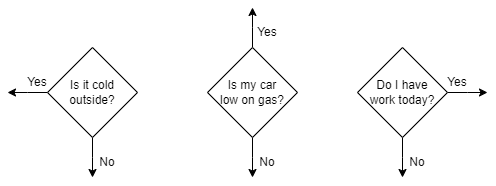

The diagram above was exported from draw.io. Its source (the exported page's mxGraphModel, read from the mxfile embedded in the PNG):
<mxGraphModel dx="794" dy="459" grid="1" gridSize="10" guides="1" tooltips="1" connect="1" arrows="1" fold="1" page="1" pageScale="1" pageWidth="850" pageHeight="1100" math="0" shadow="0">
  <root>
    <mxCell id="0" />
    <mxCell id="1" parent="0" />
    <mxCell id="xvcMH0QFxnp184opOmmT-4" style="edgeStyle=orthogonalEdgeStyle;rounded=0;orthogonalLoop=1;jettySize=auto;html=1;exitX=0.5;exitY=1;exitDx=0;exitDy=0;" edge="1" parent="1" source="xvcMH0QFxnp184opOmmT-1">
      <mxGeometry relative="1" as="geometry">
        <mxPoint x="205" y="280" as="targetPoint" />
      </mxGeometry>
    </mxCell>
    <mxCell id="xvcMH0QFxnp184opOmmT-5" style="edgeStyle=orthogonalEdgeStyle;rounded=0;orthogonalLoop=1;jettySize=auto;html=1;exitX=0;exitY=0.5;exitDx=0;exitDy=0;" edge="1" parent="1" source="xvcMH0QFxnp184opOmmT-1">
      <mxGeometry relative="1" as="geometry">
        <mxPoint x="120" y="195" as="targetPoint" />
      </mxGeometry>
    </mxCell>
    <mxCell id="xvcMH0QFxnp184opOmmT-1" value="Is it cold outside?" style="rhombus;whiteSpace=wrap;html=1;" vertex="1" parent="1">
      <mxGeometry x="160" y="150" width="90" height="90" as="geometry" />
    </mxCell>
    <mxCell id="xvcMH0QFxnp184opOmmT-6" style="edgeStyle=orthogonalEdgeStyle;rounded=0;orthogonalLoop=1;jettySize=auto;html=1;exitX=0.5;exitY=1;exitDx=0;exitDy=0;" edge="1" parent="1" source="xvcMH0QFxnp184opOmmT-2">
      <mxGeometry relative="1" as="geometry">
        <mxPoint x="365" y="280" as="targetPoint" />
      </mxGeometry>
    </mxCell>
    <mxCell id="xvcMH0QFxnp184opOmmT-7" style="edgeStyle=orthogonalEdgeStyle;rounded=0;orthogonalLoop=1;jettySize=auto;html=1;exitX=0.5;exitY=0;exitDx=0;exitDy=0;" edge="1" parent="1" source="xvcMH0QFxnp184opOmmT-2">
      <mxGeometry relative="1" as="geometry">
        <mxPoint x="365" y="110" as="targetPoint" />
      </mxGeometry>
    </mxCell>
    <mxCell id="xvcMH0QFxnp184opOmmT-2" value="Is my car&lt;br&gt;low on gas?" style="rhombus;whiteSpace=wrap;html=1;" vertex="1" parent="1">
      <mxGeometry x="320" y="150" width="90" height="90" as="geometry" />
    </mxCell>
    <mxCell id="xvcMH0QFxnp184opOmmT-8" style="edgeStyle=orthogonalEdgeStyle;rounded=0;orthogonalLoop=1;jettySize=auto;html=1;exitX=1;exitY=0.5;exitDx=0;exitDy=0;" edge="1" parent="1" source="xvcMH0QFxnp184opOmmT-3">
      <mxGeometry relative="1" as="geometry">
        <mxPoint x="600" y="195" as="targetPoint" />
      </mxGeometry>
    </mxCell>
    <mxCell id="xvcMH0QFxnp184opOmmT-9" style="edgeStyle=orthogonalEdgeStyle;rounded=0;orthogonalLoop=1;jettySize=auto;html=1;exitX=0.5;exitY=1;exitDx=0;exitDy=0;" edge="1" parent="1" source="xvcMH0QFxnp184opOmmT-3">
      <mxGeometry relative="1" as="geometry">
        <mxPoint x="515" y="280" as="targetPoint" />
      </mxGeometry>
    </mxCell>
    <mxCell id="xvcMH0QFxnp184opOmmT-3" value="Do I have&lt;br&gt;work today?" style="rhombus;whiteSpace=wrap;html=1;" vertex="1" parent="1">
      <mxGeometry x="470" y="150" width="90" height="90" as="geometry" />
    </mxCell>
    <mxCell id="xvcMH0QFxnp184opOmmT-11" value="Yes" style="text;html=1;strokeColor=none;fillColor=none;align=center;verticalAlign=middle;whiteSpace=wrap;rounded=0;" vertex="1" parent="1">
      <mxGeometry x="120" y="170" width="60" height="30" as="geometry" />
    </mxCell>
    <mxCell id="xvcMH0QFxnp184opOmmT-12" value="Yes" style="text;html=1;strokeColor=none;fillColor=none;align=center;verticalAlign=middle;whiteSpace=wrap;rounded=0;" vertex="1" parent="1">
      <mxGeometry x="350" y="120" width="60" height="30" as="geometry" />
    </mxCell>
    <mxCell id="xvcMH0QFxnp184opOmmT-13" value="Yes" style="text;html=1;strokeColor=none;fillColor=none;align=center;verticalAlign=middle;whiteSpace=wrap;rounded=0;" vertex="1" parent="1">
      <mxGeometry x="540" y="170" width="60" height="30" as="geometry" />
    </mxCell>
    <mxCell id="xvcMH0QFxnp184opOmmT-14" value="No" style="text;html=1;strokeColor=none;fillColor=none;align=center;verticalAlign=middle;whiteSpace=wrap;rounded=0;" vertex="1" parent="1">
      <mxGeometry x="190" y="250" width="60" height="30" as="geometry" />
    </mxCell>
    <mxCell id="xvcMH0QFxnp184opOmmT-15" value="No" style="text;html=1;strokeColor=none;fillColor=none;align=center;verticalAlign=middle;whiteSpace=wrap;rounded=0;" vertex="1" parent="1">
      <mxGeometry x="350" y="250" width="60" height="30" as="geometry" />
    </mxCell>
    <mxCell id="xvcMH0QFxnp184opOmmT-16" value="No" style="text;html=1;strokeColor=none;fillColor=none;align=center;verticalAlign=middle;whiteSpace=wrap;rounded=0;" vertex="1" parent="1">
      <mxGeometry x="500" y="250" width="60" height="30" as="geometry" />
    </mxCell>
  </root>
</mxGraphModel>